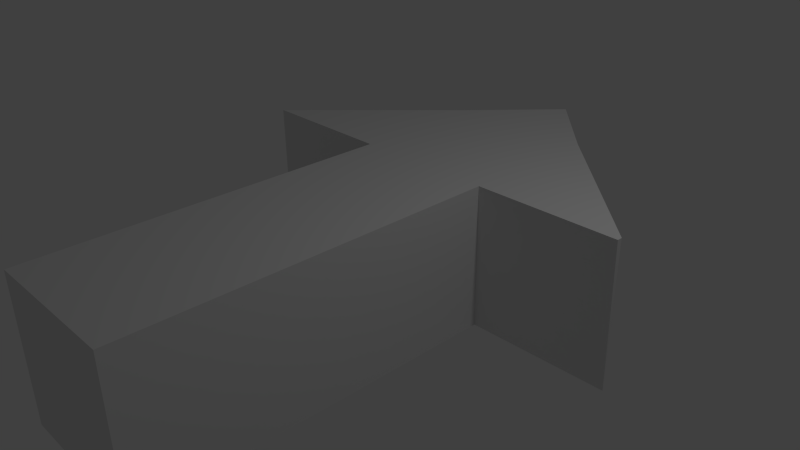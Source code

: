# Source: Arrow.blend  (saved by Blender 2.70.0; exported with 4.5.12 LTS)
import bpy
from mathutils import Matrix  # noqa: F401  (used for matrix-valued properties, if any)

bpy.ops.wm.read_factory_settings(use_empty=True)
scene = bpy.context.scene
scene.name = 'Scene'

# ---- collections
col_collection_1 = bpy.data.collections.new('Collection 1'); scene.collection.children.link(col_collection_1)

# ---- materials (node trees are filled in below, after node groups)
mat_material = bpy.data.materials.new('Material')
mat_material.alpha_threshold = 0.0
mat_material.use_transparent_shadow = False
mat_material.roughness = 0.5
mat_material.line_color = (0.0, 0.0, 0.0, 1.0)

# ---- material node trees

# ---- world
world_world = bpy.data.worlds.new('World'); scene.world = world_world
world_world.color = (0.05088, 0.05088, 0.05088)
world_world.use_sun_shadow = False
world_world.sun_shadow_jitter_overblur = 0.0
world_world.cycles.sampling_method = 'MANUAL'
world_world.cycles.sample_map_resolution = 256

# ---- cameras
cam_camera = bpy.data.cameras.new('Camera')
cam_camera.clip_end = 100.0
cam_camera.lens = 35.0
cam_camera.sensor_width = 32.0
cam_camera.sensor_height = 18.0
cam_camera.ortho_scale = 7.314
cam_camera.dof.focus_distance = 0.0
cam_camera.dof.aperture_fstop = 128.0

# ---- lights
light_lamp = bpy.data.lights.new('Lamp', 'POINT')
light_lamp.transmission_factor = 0.0
light_lamp.cutoff_distance = 30.0
light_lamp.energy = 100.0
light_lamp.shadow_buffer_clip_start = 1.001
light_lamp.shadow_soft_size = 0.1
light_lamp.shadow_maximum_resolution = 0.006
light_lamp.use_absolute_resolution = True
light_lamp.cycles.use_multiple_importance_sampling = False

# ---- meshes
me_cube = bpy.data.meshes.new('Cube')
me_cube.from_pydata([(0.9973, -4.137, -1.001), (-1.003, -4.137, -1.001), (-1.003, 0.8631, -1.001), (0.9973, 0.8631, -1.001), (0.9973, -4.137, 0.9991), (-1.003, -4.137, 0.9991), (-1.003, 0.8631, 0.9991), (0.9973, 0.8631, 0.9991), (-1.003, 2.863, -1.001), (0.9973, 2.863, -1.001), (-1.003, 2.863, 0.9991), (0.9973, 2.863, 0.9991), (2.997, 0.8631, 0.9991), (3.004, 0.885, -1.001), (2.997, 0.934, 0.9991), (-3.01, 0.885, -1.001), (-3.011, 0.8761, 0.9991), (-0.002729, 3.919, -1.001), (-1.003, 2.863, -0.000871), (0.9973, 2.863, -0.000871), (-0.002729, 3.919, 0.9991)], [], [(4, 7, 6, 5), (0, 4, 5, 1), (1, 5, 6, 2), (4, 0, 3, 7), (3, 2, 8, 17, 9), (11, 7, 12, 14), (9, 19, 11, 14, 13), (6, 7, 11, 20, 10), (6, 10, 16), (7, 3, 13, 12), (15, 2, 6, 16), (3, 9, 13), (10, 18, 8, 15, 16), (9, 17, 20, 19), (8, 18, 20, 17), (19, 20, 11), (0, 1, 2, 3), (12, 13, 14), (8, 2, 15), (18, 10, 20)])
me_cube.materials.append(mat_material)
me_cube.use_remesh_preserve_volume = False
me_cube.use_remesh_preserve_attributes = False
me_cube.use_mirror_vertex_groups = False
me_cube.update()

# ---- objects
ob_cube = bpy.data.objects.new('Cube', me_cube)
ob_lamp = bpy.data.objects.new('Lamp', light_lamp)
ob_camera = bpy.data.objects.new('Camera', cam_camera)

# ---- transforms, parenting, visibility, modifiers, constraints
ob_cube.location = (0.0, 0.0, 0.0)
ob_cube.lock_rotations_4d = False
ob_cube.empty_display_type = 'ARROWS'
ob_cube.lineart.crease_threshold = 0.0
ob_lamp.location = (4.076, 1.005, 5.904)
ob_lamp.rotation_euler = (0.6503, 0.05522, 1.866)
ob_lamp.lock_rotations_4d = False
ob_lamp.empty_display_type = 'ARROWS'
ob_lamp.color = (0.0, 0.0, 0.0, 0.0)
ob_lamp.lineart.crease_threshold = 0.0
ob_camera.location = (7.481, -6.508, 5.344)
ob_camera.rotation_euler = (1.109, 0.01082, 0.8149)
ob_camera.lock_rotations_4d = False
ob_camera.empty_display_type = 'ARROWS'
ob_camera.color = (0.0, 0.0, 0.0, 0.0)
ob_camera.display_type = 'WIRE'
ob_camera.lineart.crease_threshold = 0.0

# ---- collection membership
col_collection_1.objects.link(ob_cube)
col_collection_1.objects.link(ob_lamp)
col_collection_1.objects.link(ob_camera)

# ---- scene / render settings (as saved in the file)
scene.camera = ob_camera
scene.frame_start = 1; scene.frame_end = 250; scene.frame_set(1)
scene.render.engine = 'BLENDER_EEVEE_NEXT'
scene.render.resolution_percentage = 50
scene.render.dither_intensity = 0.0
scene.cycles.use_denoising = False
scene.cycles.samples = 10
scene.cycles.sampling_pattern = 'TABULATED_SOBOL'
scene.cycles.light_sampling_threshold = 0.0
scene.cycles.use_adaptive_sampling = False
scene.cycles.use_light_tree = False
scene.cycles.blur_glossy = 0.0
scene.cycles.volume_bounces = 1
scene.cycles.pixel_filter_type = 'GAUSSIAN'
scene.cycles.sample_clamp_indirect = 0.0
scene.view_settings.view_transform = 'Standard'
bpy.context.view_layer.update()
